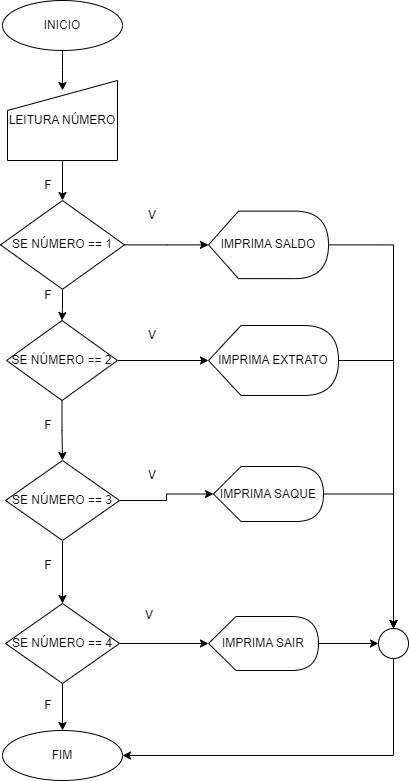

The diagram above was exported from draw.io. Its source (the exported page's mxGraphModel, read from the mxfile embedded in the PNG):
<mxGraphModel dx="1434" dy="-389" grid="1" gridSize="10" guides="1" tooltips="1" connect="1" arrows="1" fold="1" page="1" pageScale="1" pageWidth="827" pageHeight="1169" math="0" shadow="0">
  <root>
    <mxCell id="0" />
    <mxCell id="1" parent="0" />
    <mxCell id="JZKBNyCkeULS7u75rW_W-8" value="" style="edgeStyle=orthogonalEdgeStyle;rounded=0;orthogonalLoop=1;jettySize=auto;html=1;" edge="1" parent="1" source="JZKBNyCkeULS7u75rW_W-1">
      <mxGeometry relative="1" as="geometry">
        <mxPoint x="364" y="1310" as="targetPoint" />
      </mxGeometry>
    </mxCell>
    <mxCell id="JZKBNyCkeULS7u75rW_W-1" value="INICIO" style="ellipse;whiteSpace=wrap;html=1;" vertex="1" parent="1">
      <mxGeometry x="304" y="1220" width="120" height="50" as="geometry" />
    </mxCell>
    <mxCell id="JZKBNyCkeULS7u75rW_W-9" value="" style="edgeStyle=orthogonalEdgeStyle;rounded=0;orthogonalLoop=1;jettySize=auto;html=1;" edge="1" parent="1" source="JZKBNyCkeULS7u75rW_W-3" target="JZKBNyCkeULS7u75rW_W-4">
      <mxGeometry relative="1" as="geometry" />
    </mxCell>
    <mxCell id="JZKBNyCkeULS7u75rW_W-3" value="LEITURA NÚMERO" style="shape=manualInput;whiteSpace=wrap;html=1;" vertex="1" parent="1">
      <mxGeometry x="309" y="1300" width="110" height="80" as="geometry" />
    </mxCell>
    <mxCell id="JZKBNyCkeULS7u75rW_W-10" value="" style="edgeStyle=orthogonalEdgeStyle;rounded=0;orthogonalLoop=1;jettySize=auto;html=1;" edge="1" parent="1" source="JZKBNyCkeULS7u75rW_W-4" target="JZKBNyCkeULS7u75rW_W-5">
      <mxGeometry relative="1" as="geometry" />
    </mxCell>
    <mxCell id="JZKBNyCkeULS7u75rW_W-17" value="" style="edgeStyle=orthogonalEdgeStyle;rounded=0;orthogonalLoop=1;jettySize=auto;html=1;" edge="1" parent="1" source="JZKBNyCkeULS7u75rW_W-4" target="JZKBNyCkeULS7u75rW_W-13">
      <mxGeometry relative="1" as="geometry" />
    </mxCell>
    <mxCell id="JZKBNyCkeULS7u75rW_W-4" value="SE NÚMERO == 1" style="rhombus;whiteSpace=wrap;html=1;" vertex="1" parent="1">
      <mxGeometry x="302" y="1420" width="124" height="88.75" as="geometry" />
    </mxCell>
    <mxCell id="JZKBNyCkeULS7u75rW_W-11" value="" style="edgeStyle=orthogonalEdgeStyle;rounded=0;orthogonalLoop=1;jettySize=auto;html=1;" edge="1" parent="1" source="JZKBNyCkeULS7u75rW_W-5" target="JZKBNyCkeULS7u75rW_W-6">
      <mxGeometry relative="1" as="geometry" />
    </mxCell>
    <mxCell id="JZKBNyCkeULS7u75rW_W-18" value="" style="edgeStyle=orthogonalEdgeStyle;rounded=0;orthogonalLoop=1;jettySize=auto;html=1;" edge="1" parent="1" source="JZKBNyCkeULS7u75rW_W-5" target="JZKBNyCkeULS7u75rW_W-14">
      <mxGeometry relative="1" as="geometry" />
    </mxCell>
    <mxCell id="JZKBNyCkeULS7u75rW_W-5" value="SE NÚMERO == 2" style="rhombus;whiteSpace=wrap;html=1;" vertex="1" parent="1">
      <mxGeometry x="308" y="1540" width="111" height="80" as="geometry" />
    </mxCell>
    <mxCell id="JZKBNyCkeULS7u75rW_W-12" value="" style="edgeStyle=orthogonalEdgeStyle;rounded=0;orthogonalLoop=1;jettySize=auto;html=1;" edge="1" parent="1" source="JZKBNyCkeULS7u75rW_W-6" target="JZKBNyCkeULS7u75rW_W-7">
      <mxGeometry relative="1" as="geometry" />
    </mxCell>
    <mxCell id="JZKBNyCkeULS7u75rW_W-19" value="" style="edgeStyle=orthogonalEdgeStyle;rounded=0;orthogonalLoop=1;jettySize=auto;html=1;" edge="1" parent="1" source="JZKBNyCkeULS7u75rW_W-6" target="JZKBNyCkeULS7u75rW_W-15">
      <mxGeometry relative="1" as="geometry" />
    </mxCell>
    <mxCell id="JZKBNyCkeULS7u75rW_W-6" value="SE NÚMERO == 3" style="rhombus;whiteSpace=wrap;html=1;" vertex="1" parent="1">
      <mxGeometry x="307" y="1680" width="114" height="80" as="geometry" />
    </mxCell>
    <mxCell id="JZKBNyCkeULS7u75rW_W-20" value="" style="edgeStyle=orthogonalEdgeStyle;rounded=0;orthogonalLoop=1;jettySize=auto;html=1;" edge="1" parent="1" source="JZKBNyCkeULS7u75rW_W-7" target="JZKBNyCkeULS7u75rW_W-16">
      <mxGeometry relative="1" as="geometry" />
    </mxCell>
    <mxCell id="JZKBNyCkeULS7u75rW_W-22" value="" style="edgeStyle=orthogonalEdgeStyle;rounded=0;orthogonalLoop=1;jettySize=auto;html=1;" edge="1" parent="1" source="JZKBNyCkeULS7u75rW_W-7" target="JZKBNyCkeULS7u75rW_W-21">
      <mxGeometry relative="1" as="geometry" />
    </mxCell>
    <mxCell id="JZKBNyCkeULS7u75rW_W-7" value="SE NÚMERO == 4" style="rhombus;whiteSpace=wrap;html=1;" vertex="1" parent="1">
      <mxGeometry x="307" y="1823" width="114" height="80" as="geometry" />
    </mxCell>
    <mxCell id="JZKBNyCkeULS7u75rW_W-39" style="edgeStyle=orthogonalEdgeStyle;rounded=0;orthogonalLoop=1;jettySize=auto;html=1;exitX=1;exitY=0.5;exitDx=0;exitDy=0;exitPerimeter=0;entryX=0.5;entryY=0;entryDx=0;entryDy=0;" edge="1" parent="1" source="JZKBNyCkeULS7u75rW_W-13" target="JZKBNyCkeULS7u75rW_W-33">
      <mxGeometry relative="1" as="geometry" />
    </mxCell>
    <mxCell id="JZKBNyCkeULS7u75rW_W-13" value="IMPRIMA SALDO" style="shape=display;whiteSpace=wrap;html=1;" vertex="1" parent="1">
      <mxGeometry x="510" y="1430.63" width="120" height="67.5" as="geometry" />
    </mxCell>
    <mxCell id="JZKBNyCkeULS7u75rW_W-40" style="edgeStyle=orthogonalEdgeStyle;rounded=0;orthogonalLoop=1;jettySize=auto;html=1;exitX=1;exitY=0.5;exitDx=0;exitDy=0;exitPerimeter=0;entryX=0.5;entryY=0;entryDx=0;entryDy=0;" edge="1" parent="1" source="JZKBNyCkeULS7u75rW_W-14" target="JZKBNyCkeULS7u75rW_W-33">
      <mxGeometry relative="1" as="geometry" />
    </mxCell>
    <mxCell id="JZKBNyCkeULS7u75rW_W-14" value="IMPRIMA EXTRATO" style="shape=display;whiteSpace=wrap;html=1;" vertex="1" parent="1">
      <mxGeometry x="510" y="1545" width="130" height="70" as="geometry" />
    </mxCell>
    <mxCell id="JZKBNyCkeULS7u75rW_W-41" style="edgeStyle=orthogonalEdgeStyle;rounded=0;orthogonalLoop=1;jettySize=auto;html=1;exitX=1;exitY=0.5;exitDx=0;exitDy=0;exitPerimeter=0;" edge="1" parent="1" source="JZKBNyCkeULS7u75rW_W-15" target="JZKBNyCkeULS7u75rW_W-33">
      <mxGeometry relative="1" as="geometry" />
    </mxCell>
    <mxCell id="JZKBNyCkeULS7u75rW_W-15" value="IMPRIMA SAQUE" style="shape=display;whiteSpace=wrap;html=1;" vertex="1" parent="1">
      <mxGeometry x="515" y="1686" width="110" height="55" as="geometry" />
    </mxCell>
    <mxCell id="JZKBNyCkeULS7u75rW_W-34" value="" style="edgeStyle=orthogonalEdgeStyle;rounded=0;orthogonalLoop=1;jettySize=auto;html=1;" edge="1" parent="1" source="JZKBNyCkeULS7u75rW_W-16" target="JZKBNyCkeULS7u75rW_W-33">
      <mxGeometry relative="1" as="geometry" />
    </mxCell>
    <mxCell id="JZKBNyCkeULS7u75rW_W-16" value="IMPRIMA SAIR" style="shape=display;whiteSpace=wrap;html=1;" vertex="1" parent="1">
      <mxGeometry x="510" y="1836" width="110" height="54" as="geometry" />
    </mxCell>
    <mxCell id="JZKBNyCkeULS7u75rW_W-21" value="FIM" style="ellipse;whiteSpace=wrap;html=1;" vertex="1" parent="1">
      <mxGeometry x="304" y="1950" width="120" height="50" as="geometry" />
    </mxCell>
    <mxCell id="JZKBNyCkeULS7u75rW_W-23" value="V" style="text;html=1;align=center;verticalAlign=middle;whiteSpace=wrap;rounded=0;" vertex="1" parent="1">
      <mxGeometry x="424" y="1420" width="60" height="30" as="geometry" />
    </mxCell>
    <mxCell id="JZKBNyCkeULS7u75rW_W-24" value="F" style="text;html=1;align=center;verticalAlign=middle;whiteSpace=wrap;rounded=0;" vertex="1" parent="1">
      <mxGeometry x="320" y="1390" width="60" height="30" as="geometry" />
    </mxCell>
    <mxCell id="JZKBNyCkeULS7u75rW_W-25" value="V" style="text;html=1;align=center;verticalAlign=middle;whiteSpace=wrap;rounded=0;" vertex="1" parent="1">
      <mxGeometry x="424" y="1540" width="60" height="30" as="geometry" />
    </mxCell>
    <mxCell id="JZKBNyCkeULS7u75rW_W-26" value="V" style="text;html=1;align=center;verticalAlign=middle;whiteSpace=wrap;rounded=0;" vertex="1" parent="1">
      <mxGeometry x="424" y="1680" width="60" height="30" as="geometry" />
    </mxCell>
    <mxCell id="JZKBNyCkeULS7u75rW_W-27" value="V" style="text;html=1;align=center;verticalAlign=middle;whiteSpace=wrap;rounded=0;" vertex="1" parent="1">
      <mxGeometry x="421" y="1820" width="60" height="30" as="geometry" />
    </mxCell>
    <mxCell id="JZKBNyCkeULS7u75rW_W-28" value="F" style="text;html=1;align=center;verticalAlign=middle;whiteSpace=wrap;rounded=0;" vertex="1" parent="1">
      <mxGeometry x="320" y="1500" width="60" height="30" as="geometry" />
    </mxCell>
    <mxCell id="JZKBNyCkeULS7u75rW_W-29" value="F" style="text;html=1;align=center;verticalAlign=middle;whiteSpace=wrap;rounded=0;" vertex="1" parent="1">
      <mxGeometry x="320" y="1630" width="60" height="30" as="geometry" />
    </mxCell>
    <mxCell id="JZKBNyCkeULS7u75rW_W-31" value="F" style="text;html=1;align=center;verticalAlign=middle;whiteSpace=wrap;rounded=0;" vertex="1" parent="1">
      <mxGeometry x="320" y="1770" width="60" height="30" as="geometry" />
    </mxCell>
    <mxCell id="JZKBNyCkeULS7u75rW_W-32" value="F" style="text;html=1;align=center;verticalAlign=middle;whiteSpace=wrap;rounded=0;" vertex="1" parent="1">
      <mxGeometry x="320" y="1910" width="60" height="30" as="geometry" />
    </mxCell>
    <mxCell id="JZKBNyCkeULS7u75rW_W-42" style="edgeStyle=orthogonalEdgeStyle;rounded=0;orthogonalLoop=1;jettySize=auto;html=1;exitX=0.5;exitY=1;exitDx=0;exitDy=0;entryX=1;entryY=0.5;entryDx=0;entryDy=0;" edge="1" parent="1" source="JZKBNyCkeULS7u75rW_W-33" target="JZKBNyCkeULS7u75rW_W-21">
      <mxGeometry relative="1" as="geometry" />
    </mxCell>
    <mxCell id="JZKBNyCkeULS7u75rW_W-33" value="" style="ellipse;whiteSpace=wrap;html=1;aspect=fixed;" vertex="1" parent="1">
      <mxGeometry x="680" y="1848" width="30" height="30" as="geometry" />
    </mxCell>
  </root>
</mxGraphModel>